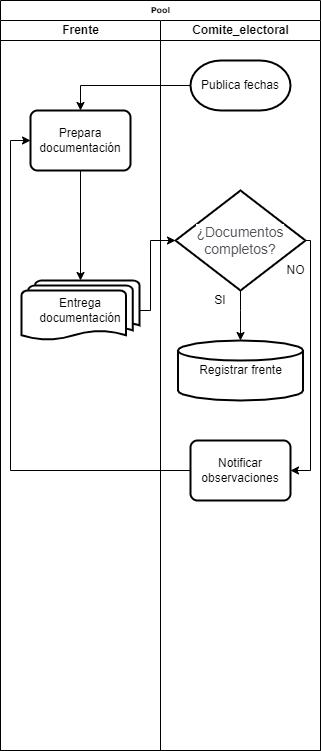

The diagram above was exported from draw.io. Its source (the exported page's mxGraphModel, read from the mxfile embedded in the PNG):
<mxGraphModel dx="810" dy="507" grid="1" gridSize="10" guides="1" tooltips="1" connect="1" arrows="1" fold="1" page="1" pageScale="1" pageWidth="1100" pageHeight="850" background="none" math="0" shadow="0">
  <root>
    <mxCell id="0" />
    <mxCell id="1" parent="0" />
    <mxCell id="77e6c97f196da883-1" value="Pool" style="swimlane;html=1;childLayout=stackLayout;startSize=20;rounded=0;shadow=0;labelBackgroundColor=none;strokeWidth=1;fontFamily=Verdana;fontSize=8;align=center;" parent="1" vertex="1">
      <mxGeometry x="70" y="40" width="320" height="750" as="geometry" />
    </mxCell>
    <mxCell id="77e6c97f196da883-2" value="Frente" style="swimlane;html=1;startSize=20;" parent="77e6c97f196da883-1" vertex="1">
      <mxGeometry y="20" width="160" height="730" as="geometry" />
    </mxCell>
    <mxCell id="jEgTWUjj54HFSx5oNmV--3" value="Entrega documentación" style="strokeWidth=2;html=1;shape=mxgraph.flowchart.multi-document;whiteSpace=wrap;" parent="77e6c97f196da883-2" vertex="1">
      <mxGeometry x="21" y="260" width="118" height="60" as="geometry" />
    </mxCell>
    <mxCell id="jEgTWUjj54HFSx5oNmV--14" style="edgeStyle=orthogonalEdgeStyle;rounded=0;orthogonalLoop=1;jettySize=auto;html=1;exitX=0.5;exitY=1;exitDx=0;exitDy=0;entryX=0.5;entryY=0;entryDx=0;entryDy=0;entryPerimeter=0;" parent="77e6c97f196da883-2" source="jEgTWUjj54HFSx5oNmV--5" target="jEgTWUjj54HFSx5oNmV--3" edge="1">
      <mxGeometry relative="1" as="geometry" />
    </mxCell>
    <mxCell id="jEgTWUjj54HFSx5oNmV--5" value="Prepara documentación" style="rounded=1;whiteSpace=wrap;html=1;absoluteArcSize=1;arcSize=14;strokeWidth=2;" parent="77e6c97f196da883-2" vertex="1">
      <mxGeometry x="30" y="90" width="100" height="60" as="geometry" />
    </mxCell>
    <mxCell id="77e6c97f196da883-3" value="Comite_electoral" style="swimlane;html=1;startSize=20;" parent="77e6c97f196da883-1" vertex="1">
      <mxGeometry x="160" y="20" width="160" height="730" as="geometry" />
    </mxCell>
    <mxCell id="jEgTWUjj54HFSx5oNmV--4" value="Publica fechas" style="strokeWidth=2;html=1;shape=mxgraph.flowchart.terminator;whiteSpace=wrap;" parent="77e6c97f196da883-3" vertex="1">
      <mxGeometry x="30" y="40" width="100" height="50" as="geometry" />
    </mxCell>
    <mxCell id="jEgTWUjj54HFSx5oNmV--17" style="edgeStyle=orthogonalEdgeStyle;rounded=0;orthogonalLoop=1;jettySize=auto;html=1;exitX=1;exitY=0.5;exitDx=0;exitDy=0;exitPerimeter=0;entryX=1;entryY=0.5;entryDx=0;entryDy=0;" parent="77e6c97f196da883-3" source="jEgTWUjj54HFSx5oNmV--6" target="jEgTWUjj54HFSx5oNmV--8" edge="1">
      <mxGeometry relative="1" as="geometry">
        <Array as="points">
          <mxPoint x="150" y="220" />
          <mxPoint x="150" y="450" />
        </Array>
      </mxGeometry>
    </mxCell>
    <mxCell id="jEgTWUjj54HFSx5oNmV--6" value="&lt;span style=&quot;color: rgb(77 , 81 , 86) ; font-family: &amp;#34;arial&amp;#34; , sans-serif ; font-size: 14px ; text-align: left ; background-color: rgb(255 , 255 , 255)&quot;&gt;¿Documentos completos?&lt;/span&gt;" style="strokeWidth=2;html=1;shape=mxgraph.flowchart.decision;whiteSpace=wrap;" parent="77e6c97f196da883-3" vertex="1">
      <mxGeometry x="15" y="170" width="130" height="100" as="geometry" />
    </mxCell>
    <mxCell id="jEgTWUjj54HFSx5oNmV--7" value="Registrar frente" style="strokeWidth=2;html=1;shape=mxgraph.flowchart.database;whiteSpace=wrap;" parent="77e6c97f196da883-3" vertex="1">
      <mxGeometry x="17.5" y="320" width="125" height="60" as="geometry" />
    </mxCell>
    <mxCell id="jEgTWUjj54HFSx5oNmV--8" value="Notificar observaciones" style="rounded=1;whiteSpace=wrap;html=1;absoluteArcSize=1;arcSize=14;strokeWidth=2;" parent="77e6c97f196da883-3" vertex="1">
      <mxGeometry x="30" y="420" width="100" height="60" as="geometry" />
    </mxCell>
    <mxCell id="jEgTWUjj54HFSx5oNmV--10" value="NO" style="text;html=1;align=center;verticalAlign=middle;resizable=0;points=[];autosize=1;strokeColor=none;fillColor=none;" parent="77e6c97f196da883-3" vertex="1">
      <mxGeometry x="120" y="240" width="30" height="20" as="geometry" />
    </mxCell>
    <mxCell id="jEgTWUjj54HFSx5oNmV--13" style="edgeStyle=orthogonalEdgeStyle;rounded=0;orthogonalLoop=1;jettySize=auto;html=1;exitX=0;exitY=0.5;exitDx=0;exitDy=0;exitPerimeter=0;entryX=0.5;entryY=0;entryDx=0;entryDy=0;" parent="77e6c97f196da883-1" source="jEgTWUjj54HFSx5oNmV--4" target="jEgTWUjj54HFSx5oNmV--5" edge="1">
      <mxGeometry relative="1" as="geometry" />
    </mxCell>
    <mxCell id="jEgTWUjj54HFSx5oNmV--15" style="edgeStyle=orthogonalEdgeStyle;rounded=0;orthogonalLoop=1;jettySize=auto;html=1;exitX=1;exitY=0.5;exitDx=0;exitDy=0;exitPerimeter=0;entryX=0;entryY=0.5;entryDx=0;entryDy=0;entryPerimeter=0;" parent="77e6c97f196da883-1" source="jEgTWUjj54HFSx5oNmV--3" target="jEgTWUjj54HFSx5oNmV--6" edge="1">
      <mxGeometry relative="1" as="geometry">
        <Array as="points">
          <mxPoint x="150" y="310" />
          <mxPoint x="150" y="240" />
        </Array>
      </mxGeometry>
    </mxCell>
    <mxCell id="zaTNEjNYcrojXpdFK253-1" style="edgeStyle=orthogonalEdgeStyle;rounded=0;orthogonalLoop=1;jettySize=auto;html=1;exitX=0;exitY=0.5;exitDx=0;exitDy=0;entryX=0;entryY=0.5;entryDx=0;entryDy=0;" edge="1" parent="77e6c97f196da883-1" source="jEgTWUjj54HFSx5oNmV--8" target="jEgTWUjj54HFSx5oNmV--5">
      <mxGeometry relative="1" as="geometry" />
    </mxCell>
    <mxCell id="jEgTWUjj54HFSx5oNmV--11" style="edgeStyle=orthogonalEdgeStyle;rounded=0;orthogonalLoop=1;jettySize=auto;html=1;exitX=1;exitY=0;exitDx=0;exitDy=0;entryX=0.5;entryY=0;entryDx=0;entryDy=0;entryPerimeter=0;" parent="1" source="jEgTWUjj54HFSx5oNmV--9" target="jEgTWUjj54HFSx5oNmV--7" edge="1">
      <mxGeometry relative="1" as="geometry">
        <Array as="points">
          <mxPoint x="310" y="350" />
          <mxPoint x="310" y="350" />
        </Array>
      </mxGeometry>
    </mxCell>
    <mxCell id="jEgTWUjj54HFSx5oNmV--9" value="SI" style="text;html=1;strokeColor=none;fillColor=none;align=center;verticalAlign=middle;whiteSpace=wrap;rounded=0;" parent="1" vertex="1">
      <mxGeometry x="270" y="330" width="40" height="20" as="geometry" />
    </mxCell>
  </root>
</mxGraphModel>